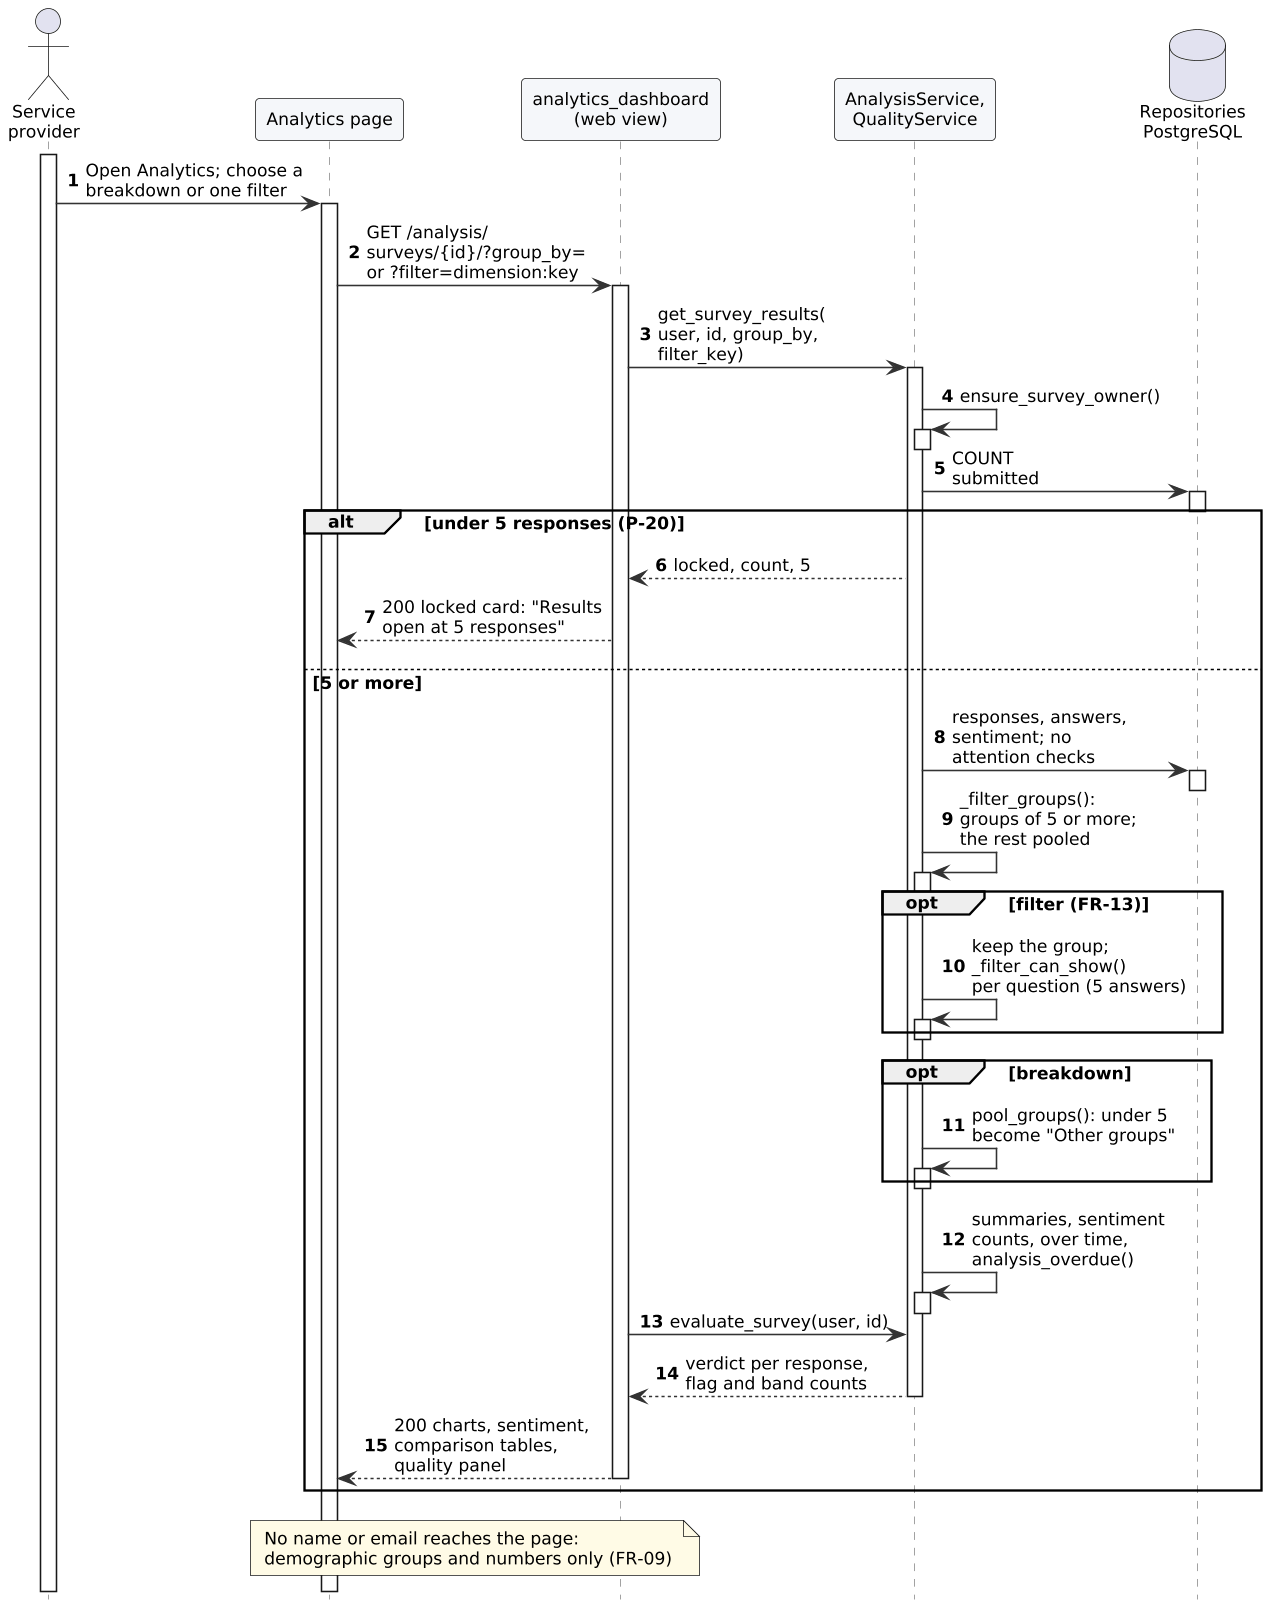

The diagram above was rendered by PlantUML. Its source (embedded in the PNG):
@startuml
!include style.iuml
!pragma teoz true
autonumber
hide footbox
actor "Service\nprovider" as P
participant "Analytics page" as B
participant "analytics_dashboard\n(web view)" as V
participant "AnalysisService,\nQualityService" as Svc
database "Repositories\nPostgreSQL" as DB
activate P
P -> B : Open Analytics; choose a\nbreakdown or one filter
activate B
B -> V : GET /analysis/\nsurveys/{id}/?group_by=\nor ?filter=dimension:key
activate V
V -> Svc : get_survey_results(\nuser, id, group_by,\nfilter_key)
activate Svc
Svc -> Svc : ensure_survey_owner()
activate Svc
deactivate Svc
Svc -> DB : COUNT\nsubmitted
activate DB
deactivate DB
alt under 5 responses (P-20)
  Svc --> V : locked, count, 5
  V --> B : 200 locked card: "Results\nopen at 5 responses"
else 5 or more
  Svc -> DB : responses, answers,\nsentiment; no\nattention checks
  activate DB
  deactivate DB
  Svc -> Svc : _filter_groups():\ngroups of 5 or more;\nthe rest pooled
  activate Svc
  deactivate Svc
  opt filter (FR-13)
    Svc -> Svc : keep the group;\n_filter_can_show()\nper question (5 answers)
    activate Svc
    deactivate Svc
  end
  opt breakdown
    Svc -> Svc : pool_groups(): under 5\nbecome "Other groups"
    activate Svc
    deactivate Svc
  end
  Svc -> Svc : summaries, sentiment\ncounts, over time,\nanalysis_overdue()
  activate Svc
  deactivate Svc
  V -> Svc : evaluate_survey(user, id)
  Svc --> V : verdict per response,\nflag and band counts
  deactivate Svc
  V --> B : 200 charts, sentiment,\ncomparison tables,\nquality panel
  deactivate V
end
note over B, V : No name or email reaches the page:\ndemographic groups and numbers only (FR-09)
deactivate B
deactivate P
@enduml